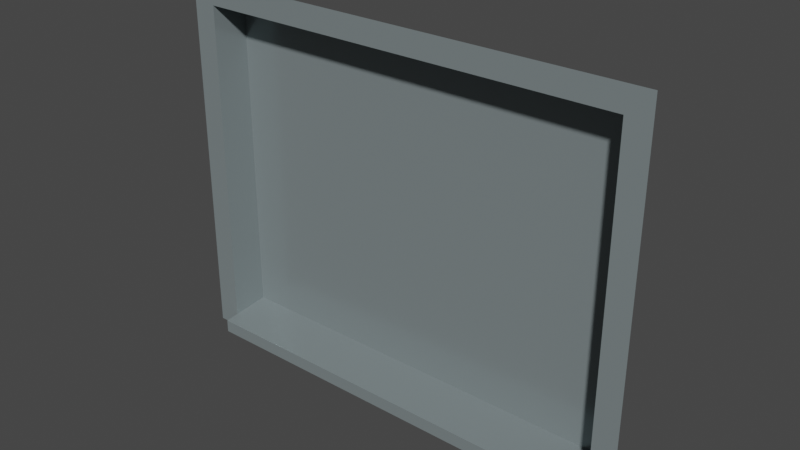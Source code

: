 # Source: ef-fenster-0_7m_low.blend  (saved by Blender 3.6.13; exported with 4.5.12 LTS)
import bpy
from mathutils import Matrix  # noqa: F401  (used for matrix-valued properties, if any)

bpy.ops.wm.read_factory_settings(use_empty=True)
scene = bpy.context.scene
scene.name = 'Scene'

# ---- materials (node trees are filled in below, after node groups)
mat_ral_7001_silbergrau = bpy.data.materials.new('RAL 7001 Silbergrau')
mat_ral_7001_silbergrau.use_transparent_shadow = False
mat_glas = bpy.data.materials.new('Glas')
mat_glas.use_transparent_shadow = False
mat_glas.roughness = 0.2

# ---- node groups
ng_auto_smooth = bpy.data.node_groups.new('Auto Smooth', 'GeometryNodeTree')
_s = ng_auto_smooth.interface.new_socket(name='Geometry', in_out='OUTPUT', socket_type='NodeSocketGeometry')
_s = ng_auto_smooth.interface.new_socket(name='Geometry', in_out='INPUT', socket_type='NodeSocketGeometry')
_s = ng_auto_smooth.interface.new_socket(name='Angle', in_out='INPUT', socket_type='NodeSocketFloat')
_s.subtype = 'ANGLE'
_s.min_value = 0.0
_s.max_value = 3.142
ng_auto_smooth.is_modifier = True
_N = ng_auto_smooth.nodes; _L = ng_auto_smooth.links
n0 = _N.new('NodeGroupOutput'); n0.name = 'Group Output'; n0.location = (480, -100)
n1 = _N.new('NodeGroupInput'); n1.name = 'Group Input'; n1.location = (-420, -300)
n2 = _N.new('NodeGroupInput'); n2.name = 'Group Input.001'; n2.location = (-60, -100)
n3 = _N.new('GeometryNodeSetShadeSmooth'); n3.name = 'Set Shade Smooth'; n3.location = (120, -100)
n3.domain = 'EDGE'
n4 = _N.new('GeometryNodeSetShadeSmooth'); n4.name = 'Set Shade Smooth.001'; n4.location = (300, -100)
n5 = _N.new('GeometryNodeInputMeshEdgeAngle'); n5.name = 'Edge Angle'; n5.location = (-420, -220)
n6 = _N.new('GeometryNodeInputEdgeSmooth'); n6.name = 'Is Edge Smooth'; n6.location = (-60, -160)
n7 = _N.new('GeometryNodeInputShadeSmooth'); n7.name = 'Is Face Smooth'; n7.location = (-240, -340)
n8 = _N.new('FunctionNodeBooleanMath'); n8.name = 'Boolean Math'; n8.location = (-60, -220)
n9 = _N.new('FunctionNodeCompare'); n9.name = 'Compare'; n9.location = (-240, -180)
n9.operation = 'LESS_EQUAL'
_L.new(n5.outputs[0], n9.inputs[0])
_L.new(n4.outputs[0], n0.inputs[0])
_L.new(n1.outputs[1], n9.inputs[1])
_L.new(n9.outputs[0], n8.inputs[0])
_L.new(n7.outputs[0], n8.inputs[1])
_L.new(n2.outputs[0], n3.inputs[0])
_L.new(n6.outputs[0], n3.inputs[1])
_L.new(n3.outputs[0], n4.inputs[0])
_L.new(n8.outputs[0], n3.inputs[2])
n0.is_active_output = True

# ---- material node trees
mat_ral_7001_silbergrau.use_nodes = True; mat_ral_7001_silbergrau.node_tree.nodes.clear()
_N = mat_ral_7001_silbergrau.node_tree.nodes; _L = mat_ral_7001_silbergrau.node_tree.links
n0 = _N.new('ShaderNodeBsdfPrincipled'); n0.name = 'Principled BSDF'; n0.location = (10, 300)
n0.distribution = 'GGX'
n0.subsurface_method = 'RANDOM_WALK_SKIN'
n0.inputs[0].default_value = (0.2542, 0.3005, 0.3095, 1.0)
n0.inputs[1].default_value = 0.3
n0.inputs[2].default_value = 0.1984
n0.inputs[3].default_value = 1.45
n0.inputs[11].default_value = 0.0
n0.inputs[13].default_value = 0.1667
n0.inputs[20].default_value = 0.05
n0.inputs[27].default_value = (0.0, 0.0, 0.0, 1.0)
n0.inputs[28].default_value = 1.0
n1 = _N.new('ShaderNodeOutputMaterial'); n1.name = 'Material-Ausgabe'; n1.location = (300, 300)
_L.new(n0.outputs[0], n1.inputs[0])
n1.is_active_output = True
mat_glas.use_nodes = True; mat_glas.node_tree.nodes.clear()
_N = mat_glas.node_tree.nodes; _L = mat_glas.node_tree.links
n0 = _N.new('ShaderNodeOutputMaterial'); n0.name = 'Material-Ausgabe'; n0.location = (300, 300)
n1 = _N.new('ShaderNodeBsdfGlass'); n1.name = 'Glas BSDF'; n1.location = (10, 300)
n1.distribution = 'BECKMANN'
n1.inputs[0].default_value = (0.6383, 0.6383, 0.6383, 1.0)
n1.inputs[1].default_value = 0.03
n1.inputs[2].default_value = 25.15
_L.new(n1.outputs[0], n0.inputs[0])
n0.is_active_output = True

# ---- world
world_world = bpy.data.worlds.new('World'); scene.world = world_world
world_world.use_nodes = True; world_world.node_tree.nodes.clear()
_N = world_world.node_tree.nodes; _L = world_world.node_tree.links
n0 = _N.new('ShaderNodeOutputWorld'); n0.name = 'World Output'; n0.location = (300, 300)
n1 = _N.new('ShaderNodeBackground'); n1.name = 'Background'; n1.location = (10, 300)
n1.inputs[0].default_value = (0.05088, 0.05088, 0.05088, 1.0)
_L.new(n1.outputs[0], n0.inputs[0])
n0.is_active_output = True
world_world.color = (0.05088, 0.05088, 0.05088)
world_world.use_sun_shadow = False
world_world.sun_shadow_jitter_overblur = 0.0

# ---- meshes
me_fl_che_003 = bpy.data.meshes.new('Fläche.003')
me_fl_che_003.from_pydata([(0.5, -2.608e-08, 0.75), (0.45, -3.837e-07, 5.96e-08), (-0.5, -1.453e-07, 0.75), (0.45, -2.608e-08, 0.7), (-0.45, -1.453e-07, 0.7), (-0.45, -3.241e-07, 0.0), (-0.45, 0.08, 0.006972), (-0.45, 0.08, 0.7), (0.45, 0.08, 0.7), (0.45, 0.08, 0.006972), (-0.45, -2.049e-07, -0.03), (0.45, -8.568e-08, -0.03), (-0.45, -0.03, -0.03), (0.45, -0.03, -0.03), (-0.45, -0.03, -0.002615), (0.45, -0.03, -0.002615), (-0.5, -7.264e-08, 0.0), (0.5, -5.588e-08, 0.0), (-0.5, -2.049e-07, -0.03), (0.5, -8.568e-08, -0.03)], [], [(2, 16, 5, 4), (4, 5, 6, 7), (8, 7, 6, 9), (9, 1, 3, 8), (1, 17, 0, 3), (16, 18, 10, 5), (4, 7, 8, 3), (2, 4, 3, 0), (5, 1, 9, 6), (1, 5, 14, 15), (13, 15, 14, 12), (5, 10, 12, 14), (1, 15, 13, 11), (11, 19, 17, 1)])
_uv = me_fl_che_003.uv_layers.new(name='UV-Map')
_uv.uv.foreach_set('vector', [0.0, 1.0, 0.0, 0.0, 0.9688, 0.9737, 0.03125, 0.9737, 0.03125, 0.9737, 0.9688, 0.9737, 0.9688, 0.9737, 0.03125, 0.9737, 0.03125, 0.02632, 0.03125, 0.9737, 0.9688, 0.9737, 0.9687, 0.02632, 0.9687, 0.02632, 0.0, 0.0, 0.0, 0.0, 0.03125, 0.02632, 0.0, 0.0, 0.0, 0.0, 0.0, 0.0, 0.0, 0.0, 0.0, 0.0, 0.0, 0.0, 0.0, 0.0, 0.0, 0.0, 0.03125, 0.9737, 0.03125, 0.9737, 0.03125, 0.02632, 0.0, 0.0, 0.0, 1.0, 0.03125, 0.9737, 0.0, 0.0, 0.0, 0.0, 0.9688, 0.9737, 0.0, 0.0, 0.9687, 0.02632, 0.9688, 0.9737, 0.0, 0.0, 0.9688, 0.9737, 0.9688, 0.9737, 0.0, 0.0, 0.0, 0.0, 0.0, 0.0, 0.9688, 0.9737, 0.0, 0.0, 0.9688, 0.9737, 0.0, 0.0, 0.0, 0.0, 0.9688, 0.9737, 0.0, 0.0, 0.0, 0.0, 0.0, 0.0, 0.0, 0.0, 0.0, 0.0, 0.0, 0.0, 0.0, 0.0, 0.0, 0.0])
me_fl_che_003.materials.append(mat_ral_7001_silbergrau)
me_fl_che_003.materials.append(mat_glas)
me_fl_che_003.update()

# ---- objects
ob_ef_fenster_0_7m_low = bpy.data.objects.new('ef-fenster-0,7m_low', me_fl_che_003)

# ---- transforms, parenting, visibility, modifiers, constraints
ob_ef_fenster_0_7m_low.location = (0.0, 0.0, 0.0)
_m = ob_ef_fenster_0_7m_low.modifiers.new('Auto Smooth', 'NODES')
_m.node_group = ng_auto_smooth
_gi = [s.identifier for s in ng_auto_smooth.interface.items_tree if s.item_type == 'SOCKET' and s.in_out == 'INPUT']
_m[_gi[1]] = 0.5236  # Angle

# ---- collection membership
scene.collection.objects.link(ob_ef_fenster_0_7m_low)

# ---- scene / render settings (as saved in the file)
scene.frame_start = 1; scene.frame_end = 250; scene.frame_set(0)
scene.render.engine = 'BLENDER_EEVEE_NEXT'
scene.cycles.sampling_pattern = 'TABULATED_SOBOL'
scene.view_settings.view_transform = 'Filmic'
bpy.context.view_layer.update()

# ---- added for rendering (the .blend has no active camera and no usable light): camera, sun
cam_auto = bpy.data.cameras.new('AutoCamera')
cam_auto.lens = 50.0
cam_auto.sensor_width = 36.0
cam_auto.clip_end = 1000.0
ob_auto_camera = bpy.data.objects.new('AutoCamera', cam_auto)
scene.collection.objects.link(ob_auto_camera)
ob_auto_camera.location = (1.1778, -1.38836, 1.30224)
ob_auto_camera.rotation_euler = (1.09748, -7.21219e-08, 0.694738)
scene.camera = ob_auto_camera
light_auto_sun = bpy.data.lights.new('AutoSun', 'SUN')
light_auto_sun.energy = 3.0
light_auto_sun.angle = 0.0523599
ob_auto_sun = bpy.data.objects.new('AutoSun', light_auto_sun)
scene.collection.objects.link(ob_auto_sun)
ob_auto_sun.rotation_euler = (0.872665, 0.174533, 0.523599)
bpy.context.view_layer.update()

